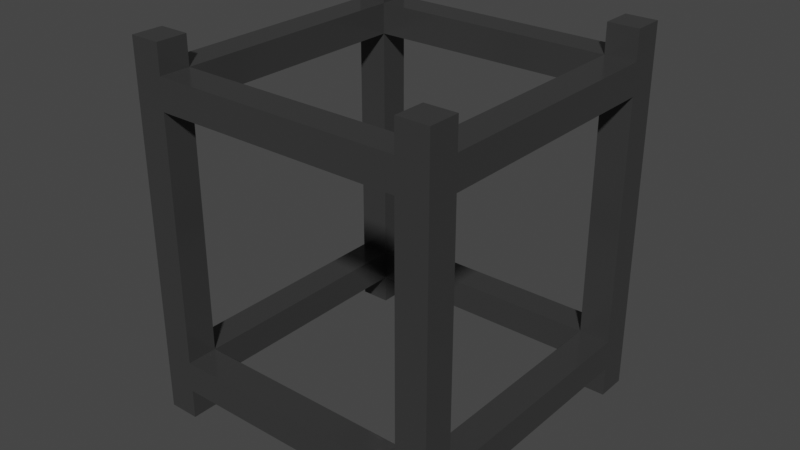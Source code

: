 # Source: standard_format_stucture_Thick_Option_1.blend  (saved by Blender 3.6.13; exported with 4.5.12 LTS)
import bpy
from mathutils import Matrix  # noqa: F401  (used for matrix-valued properties, if any)

bpy.ops.wm.read_factory_settings(use_empty=True)
scene = bpy.context.scene
scene.name = 'Scene'

# ---- collections
col_thicker_structure_option_1 = bpy.data.collections.new('Thicker Structure Option 1'); scene.collection.children.link(col_thicker_structure_option_1)

# ---- materials (node trees are filled in below, after node groups)
mat_material_001 = bpy.data.materials.new('Material.001')
mat_material_001.use_transparent_shadow = False

# ---- material node trees
mat_material_001.use_nodes = True; mat_material_001.node_tree.nodes.clear()
_N = mat_material_001.node_tree.nodes; _L = mat_material_001.node_tree.links
n0 = _N.new('ShaderNodeBsdfPrincipled'); n0.name = 'Principled BSDF'; n0.location = (10, 300)
n0.distribution = 'GGX'
n0.subsurface_method = 'RANDOM_WALK_SKIN'
n0.inputs[0].default_value = (0.05127, 0.05127, 0.05127, 1.0)
n0.inputs[1].default_value = 0.2
n0.inputs[2].default_value = 0.2
n0.inputs[3].default_value = 1.45
n0.inputs[27].default_value = (0.0, 0.0, 0.0, 1.0)
n0.inputs[28].default_value = 1.0
n1 = _N.new('ShaderNodeOutputMaterial'); n1.name = 'Material Output'; n1.location = (300, 300)
_L.new(n0.outputs[0], n1.inputs[0])
n1.is_active_output = True

# ---- world
world_world = bpy.data.worlds.new('World'); scene.world = world_world
world_world.use_nodes = True; world_world.node_tree.nodes.clear()
_N = world_world.node_tree.nodes; _L = world_world.node_tree.links
n0 = _N.new('ShaderNodeOutputWorld'); n0.name = 'World Output'; n0.location = (300, 300)
n1 = _N.new('ShaderNodeBackground'); n1.name = 'Background'; n1.location = (10, 300)
n1.inputs[0].default_value = (0.05088, 0.05088, 0.05088, 1.0)
_L.new(n1.outputs[0], n0.inputs[0])
n0.is_active_output = True
world_world.color = (0.05088, 0.05088, 0.05088)
world_world.use_sun_shadow = False
world_world.sun_shadow_jitter_overblur = 0.0

# ---- meshes
me_cube_003 = bpy.data.meshes.new('Cube.003')
me_cube_003.from_pydata([(-0.05, -0.05, -0.05), (-0.05, -0.05, 0.05), (-0.05, 0.05, -0.05), (-0.05, 0.05, 0.05), (0.05, -0.05, -0.05), (0.05, -0.05, 0.05), (0.05, 0.05, -0.05), (0.05, 0.05, 0.05), (-0.05, -0.04, -0.05), (-0.05, 0.04, -0.05), (-0.05, 0.04, 0.05), (-0.05, -0.04, 0.05), (0.05, -0.04, -0.05), (0.05, 0.04, -0.05), (0.05, -0.04, 0.05), (0.05, 0.04, 0.05), (-0.04, 0.05, -0.05), (0.04, 0.05, -0.05), (0.04, 0.05, 0.05), (-0.04, 0.05, 0.05), (0.04, -0.05, -0.05), (-0.04, -0.05, -0.05), (-0.04, -0.05, 0.05), (0.04, -0.05, 0.05), (0.04, -0.04, 0.05), (0.04, 0.04, 0.05), (-0.04, 0.04, 0.05), (-0.04, -0.04, 0.05), (-0.04, -0.04, -0.05), (-0.04, 0.04, -0.05), (0.04, 0.04, -0.05), (0.04, -0.04, -0.05), (-0.05, -0.05, -0.04), (-0.05, -0.05, 0.04), (-0.05, 0.05, -0.04), (-0.05, 0.05, 0.04), (0.05, 0.05, -0.04), (0.05, 0.05, 0.04), (0.05, -0.05, -0.04), (0.05, -0.05, 0.04), (0.05, -0.04, -0.04), (0.05, 0.04, -0.04), (0.05, 0.04, 0.04), (0.05, -0.04, 0.04), (-0.05, 0.04, -0.04), (-0.05, -0.04, -0.04), (-0.05, -0.04, 0.04), (-0.05, 0.04, 0.04), (-0.04, -0.05, -0.04), (0.04, -0.05, -0.04), (0.04, -0.05, 0.04), (-0.04, -0.05, 0.04), (0.04, 0.05, -0.04), (-0.04, 0.05, -0.04), (-0.04, 0.05, 0.04), (0.04, 0.05, 0.04), (0.04, -0.04, 0.04), (-0.04, -0.04, 0.04), (0.04, 0.04, 0.04), (-0.04, 0.04, 0.04), (0.04, 0.04, -0.04), (-0.04, 0.04, -0.04), (-0.04, -0.04, -0.04), (0.04, -0.04, -0.04), (0.04, -0.04, 0.05936), (0.05, -0.04, 0.05936), (0.05, 0.04, 0.05936), (0.04, 0.04, 0.05936), (-0.05, -0.04, 0.05936), (-0.04, -0.04, 0.05936), (-0.04, 0.04, 0.05936), (-0.05, 0.04, 0.05936), (-0.04, 0.05, 0.05936), (0.04, 0.05, 0.05936), (-0.04, -0.05, 0.05936), (0.04, -0.05, 0.05936), (-0.05, 0.05, 0.05936), (-0.05, -0.05, 0.05936), (0.05, -0.05, 0.05936), (0.05, 0.05, 0.05936), (-0.04, -0.04, -0.0597), (-0.05, -0.04, -0.0597), (-0.05, 0.04, -0.0597), (-0.04, 0.04, -0.0597), (0.05, -0.04, -0.0597), (0.04, -0.04, -0.0597), (0.04, 0.04, -0.0597), (0.05, 0.04, -0.0597), (0.04, 0.05, -0.0597), (-0.04, 0.05, -0.0597), (0.04, -0.05, -0.0597), (-0.04, -0.05, -0.0597), (-0.05, -0.05, -0.0597), (-0.05, 0.05, -0.0597), (0.05, 0.05, -0.0597), (0.05, -0.05, -0.0597)], [], [(23, 5, 78, 75), (35, 3, 19, 54), (27, 11, 68, 69), (39, 5, 23, 50), (12, 40, 38, 4), (6, 36, 41, 13), (33, 1, 11, 46), (1, 22, 74, 77), (43, 14, 5, 39), (47, 10, 3, 35), (29, 9, 82, 83), (2, 34, 53, 16), (37, 7, 15, 42), (9, 44, 34, 2), (63, 62, 48, 49), (4, 38, 49, 20), (17, 52, 36, 6), (21, 48, 32, 0), (21, 0, 92, 91), (28, 21, 91, 80), (51, 22, 1, 33), (2, 16, 89, 93), (55, 18, 7, 37), (5, 14, 65, 78), (59, 58, 25, 26), (60, 61, 29, 30), (44, 45, 62, 61), (46, 47, 59, 57), (56, 63, 49, 50), (59, 61, 53, 54), (24, 14, 15, 25), (28, 8, 9, 29), (40, 12, 13, 41), (44, 9, 8, 45), (11, 27, 26, 10), (12, 31, 30, 13), (17, 30, 29, 16), (19, 26, 25, 18), (27, 22, 23, 24), (31, 20, 21, 28), (48, 21, 20, 49), (52, 17, 16, 53), (14, 43, 42, 15), (10, 47, 46, 11), (22, 51, 50, 23), (18, 55, 54, 19), (35, 54, 53, 34), (39, 50, 49, 38), (33, 46, 45, 32), (37, 42, 41, 36), (51, 33, 32, 48), (43, 39, 38, 40), (55, 37, 36, 52), (47, 35, 34, 44), (0, 32, 45, 8), (56, 58, 42, 43), (47, 44, 61, 59), (45, 46, 57, 62), (58, 60, 41, 42), (60, 63, 40, 41), (63, 60, 30, 31), (58, 59, 54, 55), (57, 59, 26, 27), (57, 56, 50, 51), (63, 56, 43, 40), (62, 57, 51, 48), (61, 62, 28, 29), (62, 63, 31, 28), (61, 60, 52, 53), (60, 58, 55, 52), (58, 56, 24, 25), (56, 57, 27, 24), (69, 68, 77, 74), (79, 73, 67, 66), (65, 64, 75, 78), (72, 76, 71, 70), (26, 19, 72, 70), (10, 26, 70, 71), (18, 25, 67, 73), (19, 3, 76, 72), (15, 7, 79, 66), (22, 27, 69, 74), (14, 24, 64, 65), (3, 10, 71, 76), (7, 18, 73, 79), (24, 23, 75, 64), (25, 15, 66, 67), (11, 1, 77, 68), (81, 80, 91, 92), (93, 89, 83, 82), (85, 84, 95, 90), (88, 94, 87, 86), (6, 13, 87, 94), (31, 12, 84, 85), (12, 4, 95, 84), (13, 30, 86, 87), (0, 8, 81, 92), (4, 20, 90, 95), (30, 17, 88, 86), (9, 2, 93, 82), (20, 31, 85, 90), (17, 6, 94, 88), (8, 28, 80, 81), (16, 29, 83, 89)])
_uv = me_cube_003.uv_layers.new(name='UVMap')
_uv.uv.foreach_set('vector', [0.625, 0.775, 0.625, 0.75, 0.625, 0.75, 0.625, 0.775, 0.6, 0.25, 0.625, 0.25, 0.625, 0.275, 0.6, 0.275, 0.85, 0.725, 0.875, 0.725, 0.875, 0.725, 0.85, 0.725, 0.6, 0.75, 0.625, 0.75, 0.625, 0.775, 0.6, 0.775, 0.375, 0.725, 0.4, 0.725, 0.4, 0.75, 0.375, 0.75, 0.375, 0.5, 0.4, 0.5, 0.4, 0.525, 0.375, 0.525, 0.6, 0.0, 0.625, 0.0, 0.625, 0.025, 0.6, 0.025, 0.625, 1.0, 0.625, 0.975, 0.625, 0.975, 0.625, 1.0, 0.6, 0.725, 0.625, 0.725, 0.625, 0.75, 0.6, 0.75, 0.6, 0.225, 0.625, 0.225, 0.625, 0.25, 0.6, 0.25, 0.15, 0.525, 0.125, 0.525, 0.125, 0.525, 0.15, 0.525, 0.375, 0.25, 0.4, 0.25, 0.4, 0.275, 0.375, 0.275, 0.6, 0.5, 0.625, 0.5, 0.625, 0.525, 0.6, 0.525, 0.375, 0.225, 0.4, 0.225, 0.4, 0.25, 0.375, 0.25, 0.4, 0.655, 0.4, 0.095, 0.4, 0.975, 0.4, 0.775, 0.375, 0.75, 0.4, 0.75, 0.4, 0.775, 0.375, 0.775, 0.375, 0.475, 0.4, 0.475, 0.4, 0.5, 0.375, 0.5, 0.375, 0.975, 0.4, 0.975, 0.4, 1.0, 0.375, 1.0, 0.375, 0.975, 0.375, 1.0, 0.375, 1.0, 0.375, 0.975, 0.15, 0.725, 0.15, 0.75, 0.15, 0.75, 0.15, 0.725, 0.6, 0.975, 0.625, 0.975, 0.625, 1.0, 0.6, 1.0, 0.375, 0.25, 0.375, 0.275, 0.375, 0.275, 0.375, 0.25, 0.6, 0.475, 0.625, 0.475, 0.625, 0.5, 0.6, 0.5, 0.625, 0.75, 0.625, 0.725, 0.625, 0.725, 0.625, 0.75, 0.6, 0.255, 0.6, 0.495, 0.65, 0.525, 0.85, 0.525, 0.4, 0.495, 0.4, 0.255, 0.15, 0.525, 0.35, 0.525, 0.4, 0.225, 0.4, 0.025, 0.4, 0.095, 0.4, 0.255, 0.6, 0.025, 0.6, 0.225, 0.6, 0.255, 0.6, 0.095, 0.6, 0.655, 0.4, 0.655, 0.4, 0.775, 0.6, 0.775, 0.6, 0.255, 0.4, 0.255, 0.4, 0.275, 0.6, 0.275, 0.65, 0.725, 0.625, 0.725, 0.625, 0.525, 0.65, 0.525, 0.15, 0.725, 0.125, 0.725, 0.125, 0.525, 0.15, 0.525, 0.4, 0.725, 0.375, 0.725, 0.375, 0.525, 0.4, 0.525, 0.4, 0.225, 0.375, 0.225, 0.375, 0.025, 0.4, 0.025, 0.875, 0.725, 0.85, 0.725, 0.85, 0.525, 0.875, 0.525, 0.375, 0.725, 0.35, 0.725, 0.35, 0.525, 0.375, 0.525, 0.35, 0.5, 0.35, 0.525, 0.15, 0.525, 0.15, 0.5, 0.85, 0.5, 0.85, 0.525, 0.65, 0.525, 0.65, 0.5, 0.85, 0.725, 0.85, 0.75, 0.65, 0.75, 0.65, 0.725, 0.35, 0.725, 0.35, 0.75, 0.15, 0.75, 0.15, 0.725, 0.4, 0.975, 0.375, 0.975, 0.375, 0.775, 0.4, 0.775, 0.4, 0.475, 0.375, 0.475, 0.375, 0.275, 0.4, 0.275, 0.625, 0.725, 0.6, 0.725, 0.6, 0.525, 0.625, 0.525, 0.625, 0.225, 0.6, 0.225, 0.6, 0.025, 0.625, 0.025, 0.625, 0.975, 0.6, 0.975, 0.6, 0.775, 0.625, 0.775, 0.625, 0.475, 0.6, 0.475, 0.6, 0.275, 0.625, 0.275, 0.6, 0.25, 0.6, 0.275, 0.4, 0.275, 0.4, 0.25, 0.6, 0.75, 0.6, 0.775, 0.4, 0.775, 0.4, 0.75, 0.6, 0.0, 0.6, 0.025, 0.4, 0.025, 0.4, 0.0, 0.6, 0.5, 0.6, 0.525, 0.4, 0.525, 0.4, 0.5, 0.6, 0.975, 0.6, 1.0, 0.4, 1.0, 0.4, 0.975, 0.6, 0.725, 0.6, 0.75, 0.4, 0.75, 0.4, 0.725, 0.6, 0.475, 0.6, 0.5, 0.4, 0.5, 0.4, 0.475, 0.6, 0.225, 0.6, 0.25, 0.4, 0.25, 0.4, 0.225, 0.375, 0.0, 0.4, 0.0, 0.4, 0.025, 0.375, 0.025, 0.6, 0.655, 0.6, 0.495, 0.6, 0.525, 0.6, 0.725, 0.6, 0.225, 0.4, 0.225, 0.4, 0.255, 0.6, 0.255, 0.4, 0.025, 0.6, 0.025, 0.6, 0.095, 0.4, 0.095, 0.6, 0.495, 0.4, 0.495, 0.4, 0.525, 0.6, 0.525, 0.4, 0.495, 0.4, 0.655, 0.4, 0.725, 0.4, 0.525, 0.4, 0.655, 0.4, 0.495, 0.35, 0.525, 0.35, 0.725, 0.6, 0.495, 0.6, 0.255, 0.6, 0.275, 0.6, 0.475, 0.6, 0.095, 0.6, 0.255, 0.85, 0.525, 0.85, 0.725, 0.6, 0.095, 0.6, 0.655, 0.6, 0.775, 0.6, 0.975, 0.4, 0.655, 0.6, 0.655, 0.6, 0.725, 0.4, 0.725, 0.4, 0.095, 0.6, 0.095, 0.6, 0.975, 0.4, 0.975, 0.4, 0.255, 0.4, 0.095, 0.15, 0.725, 0.15, 0.525, 0.4, 0.095, 0.4, 0.655, 0.35, 0.725, 0.15, 0.725, 0.4, 0.255, 0.4, 0.495, 0.4, 0.475, 0.4, 0.275, 0.4, 0.495, 0.6, 0.495, 0.6, 0.475, 0.4, 0.475, 0.6, 0.495, 0.6, 0.655, 0.65, 0.725, 0.65, 0.525, 0.6, 0.655, 0.6, 0.095, 0.85, 0.725, 0.65, 0.725, 0.85, 0.725, 0.875, 0.725, 0.875, 0.75, 0.85, 0.75, 0.625, 0.5, 0.65, 0.5, 0.65, 0.525, 0.625, 0.525, 0.625, 0.725, 0.65, 0.725, 0.65, 0.75, 0.625, 0.75, 0.85, 0.5, 0.875, 0.5, 0.875, 0.525, 0.85, 0.525, 0.85, 0.525, 0.85, 0.5, 0.85, 0.5, 0.85, 0.525, 0.875, 0.525, 0.85, 0.525, 0.85, 0.525, 0.875, 0.525, 0.65, 0.5, 0.65, 0.525, 0.65, 0.525, 0.65, 0.5, 0.625, 0.275, 0.625, 0.25, 0.625, 0.25, 0.625, 0.275, 0.625, 0.525, 0.625, 0.5, 0.625, 0.5, 0.625, 0.525, 0.85, 0.75, 0.85, 0.725, 0.85, 0.725, 0.85, 0.75, 0.625, 0.725, 0.65, 0.725, 0.65, 0.725, 0.625, 0.725, 0.625, 0.25, 0.625, 0.225, 0.625, 0.225, 0.625, 0.25, 0.625, 0.5, 0.625, 0.475, 0.625, 0.475, 0.625, 0.5, 0.65, 0.725, 0.65, 0.75, 0.65, 0.75, 0.65, 0.725, 0.65, 0.525, 0.625, 0.525, 0.625, 0.525, 0.65, 0.525, 0.625, 0.025, 0.625, 0.0, 0.625, 0.0, 0.625, 0.025, 0.125, 0.725, 0.15, 0.725, 0.15, 0.75, 0.125, 0.75, 0.125, 0.5, 0.15, 0.5, 0.15, 0.525, 0.125, 0.525, 0.35, 0.725, 0.375, 0.725, 0.375, 0.75, 0.35, 0.75, 0.35, 0.5, 0.375, 0.5, 0.375, 0.525, 0.35, 0.525, 0.375, 0.5, 0.375, 0.525, 0.375, 0.525, 0.375, 0.5, 0.35, 0.725, 0.375, 0.725, 0.375, 0.725, 0.35, 0.725, 0.375, 0.725, 0.375, 0.75, 0.375, 0.75, 0.375, 0.725, 0.375, 0.525, 0.35, 0.525, 0.35, 0.525, 0.375, 0.525, 0.375, 0.0, 0.375, 0.025, 0.375, 0.025, 0.375, 0.0, 0.375, 0.75, 0.375, 0.775, 0.375, 0.775, 0.375, 0.75, 0.35, 0.525, 0.35, 0.5, 0.35, 0.5, 0.35, 0.525, 0.375, 0.225, 0.375, 0.25, 0.375, 0.25, 0.375, 0.225, 0.35, 0.75, 0.35, 0.725, 0.35, 0.725, 0.35, 0.75, 0.375, 0.475, 0.375, 0.5, 0.375, 0.5, 0.375, 0.475, 0.125, 0.725, 0.15, 0.725, 0.15, 0.725, 0.125, 0.725, 0.15, 0.5, 0.15, 0.525, 0.15, 0.525, 0.15, 0.5])
me_cube_003.materials.append(mat_material_001)
me_cube_003.update()

# ---- objects
ob_cube = bpy.data.objects.new('Cube', me_cube_003)

# ---- transforms, parenting, visibility, modifiers, constraints
ob_cube.location = (0.0, 0.0, 0.0)

# ---- collection membership
col_thicker_structure_option_1.objects.link(ob_cube)

# ---- scene / render settings (as saved in the file)
scene.frame_start = 1; scene.frame_end = 250; scene.frame_set(1)
scene.render.engine = 'BLENDER_EEVEE_NEXT'
scene.cycles.sampling_pattern = 'TABULATED_SOBOL'
scene.view_settings.view_transform = 'Filmic'
bpy.context.view_layer.update()

# ---- added for rendering (the .blend has no active camera and no usable light): camera, sun
cam_auto = bpy.data.cameras.new('AutoCamera')
cam_auto.lens = 50.0
cam_auto.sensor_width = 36.0
cam_auto.clip_end = 1000.0
ob_auto_camera = bpy.data.objects.new('AutoCamera', cam_auto)
scene.collection.objects.link(ob_auto_camera)
ob_auto_camera.location = (0.185045, -0.222054, 0.147862)
ob_auto_camera.rotation_euler = (1.09748, -7.21219e-08, 0.694738)
scene.camera = ob_auto_camera
light_auto_sun = bpy.data.lights.new('AutoSun', 'SUN')
light_auto_sun.energy = 3.0
light_auto_sun.angle = 0.0523599
ob_auto_sun = bpy.data.objects.new('AutoSun', light_auto_sun)
scene.collection.objects.link(ob_auto_sun)
ob_auto_sun.rotation_euler = (0.872665, 0.174533, 0.523599)
bpy.context.view_layer.update()
